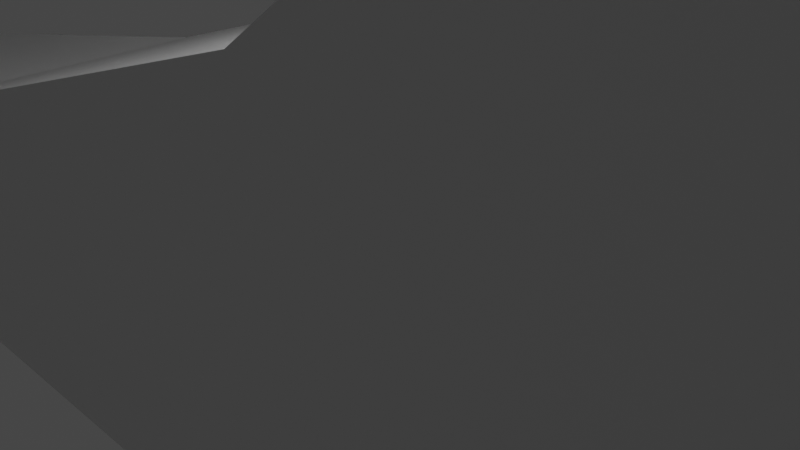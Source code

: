 # Source: DesprendeChasis.blend  (saved by Blender 3.5.10; exported with 4.5.12 LTS)
import bpy
from mathutils import Matrix  # noqa: F401  (used for matrix-valued properties, if any)

bpy.ops.wm.read_factory_settings(use_empty=True)
scene = bpy.context.scene
scene.name = 'Scene'

# ---- collections
col_collection = bpy.data.collections.new('Collection'); scene.collection.children.link(col_collection)

# ---- materials (node trees are filled in below, after node groups)
mat_material = bpy.data.materials.new('Material')
mat_material.alpha_threshold = 0.0
mat_material.use_transparent_shadow = False
mat_material.roughness = 0.5
mat_material.line_color = (0.0, 0.0, 0.0, 1.0)

# ---- material node trees
mat_material.use_nodes = True; mat_material.node_tree.nodes.clear()
_N = mat_material.node_tree.nodes; _L = mat_material.node_tree.links
n0 = _N.new('ShaderNodeOutputMaterial'); n0.name = 'Material Output'; n0.location = (300, 300)
n1 = _N.new('ShaderNodeBsdfPrincipled'); n1.name = 'Principled BSDF'; n1.location = (10, 300)
n1.distribution = 'GGX'
n1.subsurface_method = 'RANDOM_WALK_SKIN'
n1.inputs[3].default_value = 1.45
n1.inputs[27].default_value = (0.0, 0.0, 0.0, 1.0)
n1.inputs[28].default_value = 1.0
_L.new(n1.outputs[0], n0.inputs[0])
n0.is_active_output = True

# ---- world
world_world = bpy.data.worlds.new('World'); scene.world = world_world
world_world.use_nodes = True; world_world.node_tree.nodes.clear()
_N = world_world.node_tree.nodes; _L = world_world.node_tree.links
n0 = _N.new('ShaderNodeOutputWorld'); n0.name = 'World Output'; n0.location = (300, 300)
n1 = _N.new('ShaderNodeBackground'); n1.name = 'Background'; n1.location = (10, 300)
n1.inputs[0].default_value = (0.05088, 0.05088, 0.05088, 1.0)
_L.new(n1.outputs[0], n0.inputs[0])
n0.is_active_output = True
world_world.color = (0.05088, 0.05088, 0.05088)
world_world.use_sun_shadow = False
world_world.sun_shadow_jitter_overblur = 0.0

# ---- cameras
cam_camera = bpy.data.cameras.new('Camera')
cam_camera.clip_end = 100.0
cam_camera.ortho_scale = 7.314

# ---- lights
light_light = bpy.data.lights.new('Light', 'POINT')
light_light.transmission_factor = 0.0
light_light.energy = 1000.0
light_light.shadow_soft_size = 0.1
light_light.shadow_maximum_resolution = 0.006
light_light.use_absolute_resolution = True

# ---- meshes
me_cube = bpy.data.meshes.new('Cube')
me_cube.from_pydata([(1.451, 2.482, -1.139), (-0.8342, 1.0, 1.0), (1.451, 2.482, -0.9398), (1.935, 2.434, -1.139), (-0.8342, -1.0, 1.0), (1.935, 2.434, -0.9398), (-1.0, 1.0, 1.0), (2.401, 2.293, -1.139), (-1.0, 1.0, -1.0), (2.401, 2.293, -0.9398), (-1.0, -1.0, 1.0), (2.83, 2.064, -1.139), (-1.0, -1.0, -1.0), (2.83, 2.064, -0.9398), (3.206, 1.755, -1.139), (1.0, 1.0, -0.3541), (3.206, 1.755, -0.9398), (1.0, -1.0, -0.3541), (3.515, 1.379, -1.139), (-0.1279, 1.0, 0.3229), (3.515, 1.379, -0.9398), (-0.1279, -1.0, 0.3229), (3.744, 0.9499, -1.139), (3.744, 0.9499, -0.9398), (3.886, 0.4842, -1.139), (3.886, 0.4842, -0.9398), (3.933, 0.0, -1.139), (3.933, 0.0, -0.9398), (3.886, -0.4842, -1.139), (3.886, -0.4842, -0.9398), (3.744, -0.9499, -1.139), (3.744, -0.9499, -0.9398), (3.515, -1.379, -1.139), (3.515, -1.379, -0.9398), (3.206, -1.755, -1.139), (3.206, -1.755, -0.9398), (2.83, -2.064, -1.139), (2.83, -2.064, -0.9398), (2.401, -2.293, -1.139), (2.401, -2.293, -0.9398), (1.935, -2.434, -1.139), (1.935, -2.434, -0.9398), (1.451, -2.482, -1.139), (1.451, -2.482, -0.9398), (0.967, -2.434, -1.139), (0.967, -2.434, -0.9398), (0.5013, -2.293, -1.139), (0.5013, -2.293, -0.9398), (0.07222, -2.064, -1.139), (0.07222, -2.064, -0.9398), (-0.3039, -1.755, -1.139), (-0.3039, -1.755, -0.9398), (-0.6126, -1.379, -1.139), (-0.6126, -1.379, -0.9398), (-0.842, -0.9499, -1.139), (-0.9832, -0.4842, -1.139), (-1.031, 0.0, -1.139), (-1.031, 0.0, -0.9398), (-0.9832, 0.4842, -1.139), (-0.842, 0.9499, -1.139), (-0.6126, 1.379, -1.139), (-0.6126, 1.379, -0.9398), (-0.3039, 1.755, -1.139), (-0.3039, 1.755, -0.9398), (0.07222, 2.064, -1.139), (0.07222, 2.064, -0.9398), (0.5013, 2.293, -1.139), (0.5013, 2.293, -0.9398), (0.967, 2.434, -1.139), (0.967, 2.434, -0.9398), (-0.8152, -1.0, -1.0), (3.163, -1.0, -0.9398), (-0.8152, -1.0, -0.9398), (-1.0, -0.3137, -0.9398), (-1.0, -0.3137, -1.0), (-1.0, 0.3137, -0.9398), (-1.0, 0.3137, -1.0), (-0.842, 0.9499, -1.0), (-0.8152, 1.0, -1.0), (-0.9832, -0.4842, -1.0), (-0.842, -0.9499, -1.0), (-0.9832, 0.4842, -1.0), (3.163, 1.0, -0.9398), (-0.8152, 1.0, -0.9398)], [], [(1, 6, 10, 4), (71, 17, 21, 4, 10, 12, 70, 72), (12, 10, 6, 8, 76, 75, 73, 74), (76, 8, 78, 77, 81), (70, 12, 74, 79, 80), (19, 1, 4, 21), (8, 6, 1, 19, 15, 82, 83, 78), (82, 15, 17, 71), (15, 19, 21, 17), (0, 2, 5, 3), (3, 5, 9, 7), (7, 9, 13, 11), (11, 13, 16, 14), (14, 16, 20, 18), (18, 20, 23, 22), (22, 23, 25, 24), (24, 25, 27, 26), (26, 27, 29, 28), (28, 29, 31, 30), (30, 31, 33, 32), (32, 33, 35, 34), (34, 35, 37, 36), (36, 37, 39, 38), (38, 39, 41, 40), (40, 41, 43, 42), (42, 43, 45, 44), (44, 45, 47, 46), (46, 47, 49, 48), (48, 49, 51, 50), (50, 51, 53, 52), (54, 52, 53, 72, 70, 80), (55, 54, 80, 79), (73, 57, 56, 55, 79, 74), (58, 56, 57, 75, 76, 81), (59, 58, 81, 77), (61, 60, 59, 77, 78, 83), (60, 61, 63, 62), (62, 63, 65, 64), (64, 65, 67, 66), (57, 73, 75), (72, 53, 51, 49, 47, 45, 43, 41, 39, 37, 35, 33, 31, 29, 27, 25, 23, 20, 16, 13, 9, 5, 2, 69, 67, 65, 63, 61, 83, 82, 71), (66, 67, 69, 68), (68, 69, 2, 0), (68, 0, 3, 7, 11, 14, 18, 22, 24, 26, 28, 30, 32, 34, 36, 38, 40, 42, 44, 46, 48, 50, 52, 54, 55, 56, 58, 59, 60, 62, 64, 66)])
_uv = me_cube.uv_layers.new(name='UVMap')
_uv.uv.foreach_set('vector', [0.625, 0.5, 0.875, 0.5, 0.875, 0.75, 0.625, 0.75, 0.3866, 0.75, 0.5, 0.75, 0.5625, 0.75, 0.625, 0.75, 0.625, 1.0, 0.375, 1.0, 0.375, 0.9895, 0.3829, 0.9861, 0.375, 0.0, 0.625, 0.0, 0.625, 0.25, 0.375, 0.25, 0.375, 0.1642, 0.3825, 0.1642, 0.3825, 0.08578, 0.375, 0.08578, 0.125, 0.5858, 0.125, 0.5, 0.1355, 0.5, 0.134, 0.5063, 0.126, 0.5645, 0.1355, 0.75, 0.125, 0.75, 0.125, 0.6642, 0.126, 0.6855, 0.134, 0.7437, 0.5625, 0.5, 0.625, 0.5, 0.625, 0.75, 0.5625, 0.75, 0.375, 0.25, 0.625, 0.25, 0.625, 0.5, 0.5625, 0.5, 0.5, 0.5, 0.3866, 0.5, 0.3829, 0.2639, 0.375, 0.2605, 0.3866, 0.5, 0.5, 0.5, 0.5, 0.75, 0.3866, 0.75, 0.5, 0.5, 0.5625, 0.5, 0.5625, 0.75, 0.5, 0.75, 1.0, 0.5, 1.0, 1.0, 0.9688, 1.0, 0.9688, 0.5, 0.9688, 0.5, 0.9688, 1.0, 0.9375, 1.0, 0.9375, 0.5, 0.9375, 0.5, 0.9375, 1.0, 0.9062, 1.0, 0.9062, 0.5, 0.9062, 0.5, 0.9062, 1.0, 0.875, 1.0, 0.875, 0.5, 0.875, 0.5, 0.875, 1.0, 0.8438, 1.0, 0.8438, 0.5, 0.8438, 0.5, 0.8438, 1.0, 0.8125, 1.0, 0.8125, 0.5, 0.8125, 0.5, 0.8125, 1.0, 0.7812, 1.0, 0.7812, 0.5, 0.7812, 0.5, 0.7812, 1.0, 0.75, 1.0, 0.75, 0.5, 0.75, 0.5, 0.75, 1.0, 0.7188, 1.0, 0.7188, 0.5, 0.7188, 0.5, 0.7188, 1.0, 0.6875, 1.0, 0.6875, 0.5, 0.6875, 0.5, 0.6875, 1.0, 0.6562, 1.0, 0.6562, 0.5, 0.6562, 0.5, 0.6562, 1.0, 0.625, 1.0, 0.625, 0.5, 0.625, 0.5, 0.625, 1.0, 0.5938, 1.0, 0.5938, 0.5, 0.5938, 0.5, 0.5938, 1.0, 0.5625, 1.0, 0.5625, 0.5, 0.5625, 0.5, 0.5625, 1.0, 0.5312, 1.0, 0.5312, 0.5, 0.5312, 0.5, 0.5312, 1.0, 0.5, 1.0, 0.5, 0.5, 0.5, 0.5, 0.5, 1.0, 0.4688, 1.0, 0.4688, 0.5, 0.4688, 0.5, 0.4688, 1.0, 0.4375, 1.0, 0.4375, 0.5, 0.4375, 0.5, 0.4375, 1.0, 0.4062, 1.0, 0.4062, 0.5, 0.4062, 0.5, 0.4062, 1.0, 0.375, 1.0, 0.375, 0.5, 0.375, 0.5, 0.375, 1.0, 0.3438, 1.0, 0.3438, 0.5, 0.3125, 0.5, 0.3438, 0.5, 0.3438, 1.0, 0.3162, 1.0, 0.3162, 0.8487, 0.3125, 0.8487, 0.2812, 0.5, 0.3125, 0.5, 0.3125, 0.8487, 0.2812, 0.8487, 0.2702, 1.0, 0.25, 1.0, 0.25, 0.5, 0.2812, 0.5, 0.2812, 0.8487, 0.2702, 0.8487, 0.2188, 0.5, 0.25, 0.5, 0.25, 1.0, 0.2298, 1.0, 0.2298, 0.8487, 0.2188, 0.8487, 0.1875, 0.5, 0.2188, 0.5, 0.2188, 0.8487, 0.1875, 0.8487, 0.1562, 1.0, 0.1562, 0.5, 0.1875, 0.5, 0.1875, 0.8487, 0.1838, 0.8487, 0.1838, 1.0, 0.1562, 0.5, 0.1562, 1.0, 0.125, 1.0, 0.125, 0.5, 0.125, 0.5, 0.125, 1.0, 0.09375, 1.0, 0.09375, 0.5, 0.09375, 0.5, 0.09375, 1.0, 0.0625, 1.0, 0.0625, 0.5, 0.01, 0.25, 0.01299, 0.2197, 0.01299, 0.2803, 0.03086, 0.1533, 0.05045, 0.1167, 0.08029, 0.08029, 0.1167, 0.05045, 0.1582, 0.02827, 0.2032, 0.01461, 0.25, 0.01, 0.2968, 0.01461, 0.3418, 0.02827, 0.3833, 0.05045, 0.4197, 0.08029, 0.4496, 0.1167, 0.4717, 0.1582, 0.4854, 0.2032, 0.49, 0.25, 0.4854, 0.2968, 0.4717, 0.3418, 0.4496, 0.3833, 0.4197, 0.4197, 0.3833, 0.4496, 0.3418, 0.4717, 0.2968, 0.4854, 0.25, 0.49, 0.2032, 0.4854, 0.1582, 0.4717, 0.1167, 0.4496, 0.08029, 0.4197, 0.05045, 0.3833, 0.03086, 0.3467, 0.4155, 0.3467, 0.4155, 0.1533, 0.0625, 0.5, 0.0625, 1.0, 0.03125, 1.0, 0.03125, 0.5, 0.03125, 0.5, 0.03125, 1.0, 0.0, 1.0, 0.0, 0.5, 0.7032, 0.4854, 0.75, 0.49, 0.7968, 0.4854, 0.8418, 0.4717, 0.8833, 0.4496, 0.9197, 0.4197, 0.9496, 0.3833, 0.75, 0.49, 0.7968, 0.4854, 0.8418, 0.4717, 0.8833, 0.4496, 0.9197, 0.4197, 0.9496, 0.3833, 0.9717, 0.3418, 0.9854, 0.2968, 0.99, 0.25, 0.9854, 0.2032, 0.9717, 0.1582, 0.9496, 0.1167, 0.9197, 0.08029, 0.8833, 0.05045, 0.8418, 0.02827, 0.7968, 0.01461, 0.75, 0.01, 0.7032, 0.01461, 0.6582, 0.02827, 0.6167, 0.05045, 0.5803, 0.08029, 0.5504, 0.1167, 0.5283, 0.1582, 0.5146, 0.2032, 0.51, 0.25])
me_cube.materials.append(mat_material)
me_cube.use_mirror_vertex_groups = False
me_cube.update()
me_cylinder = bpy.data.meshes.new('Cylinder')
me_cylinder.from_pydata([(0.0, 1.0, -1.0), (0.0, 1.0, 1.0), (0.1951, 0.9808, -1.0), (0.1951, 0.9808, 1.0), (0.3827, 0.9239, -1.0), (0.3827, 0.9239, 1.0), (0.5556, 0.8315, -1.0), (0.5556, 0.8315, 1.0), (0.7071, 0.7071, -1.0), (0.7071, 0.7071, 1.0), (0.8315, 0.5556, -1.0), (0.8315, 0.5556, 1.0), (0.9239, 0.3827, -1.0), (0.9239, 0.3827, 1.0), (0.9808, 0.1951, -1.0), (0.9808, 0.1951, 1.0), (1.0, 0.0, -1.0), (1.0, 0.0, 1.0), (0.9808, -0.1951, -1.0), (0.9808, -0.1951, 1.0), (0.9239, -0.3827, -1.0), (0.9239, -0.3827, 1.0), (0.8315, -0.5556, -1.0), (0.8315, -0.5556, 1.0), (0.7071, -0.7071, -1.0), (0.7071, -0.7071, 1.0), (0.5556, -0.8315, -1.0), (0.5556, -0.8315, 1.0), (0.3827, -0.9239, -1.0), (0.3827, -0.9239, 1.0), (0.1951, -0.9808, -1.0), (0.1951, -0.9808, 1.0), (0.0, -1.0, -1.0), (0.0, -1.0, 1.0), (-0.1951, -0.9808, -1.0), (-0.1951, -0.9808, 1.0), (-0.3827, -0.9239, -1.0), (-0.3827, -0.9239, 1.0), (-0.5556, -0.8315, -1.0), (-0.5556, -0.8315, 1.0), (-0.7071, -0.7071, -1.0), (-0.7071, -0.7071, 1.0), (-0.8315, -0.5556, -1.0), (-0.8315, -0.5556, 1.0), (-0.9239, -0.3827, -1.0), (-0.9239, -0.3827, 1.0), (-0.9808, -0.1951, -1.0), (-0.9808, -0.1951, 1.0), (-1.0, 0.0, -1.0), (-1.0, 0.0, 1.0), (-0.9808, 0.1951, -1.0), (-0.9808, 0.1951, 1.0), (-0.9239, 0.3827, -1.0), (-0.9239, 0.3827, 1.0), (-0.8315, 0.5556, -1.0), (-0.8315, 0.5556, 1.0), (-0.7071, 0.7071, -1.0), (-0.7071, 0.7071, 1.0), (-0.5556, 0.8315, -1.0), (-0.5556, 0.8315, 1.0), (-0.3827, 0.9239, -1.0), (-0.3827, 0.9239, 1.0), (-0.1951, 0.9808, -1.0), (-0.1951, 0.9808, 1.0)], [], [(0, 1, 3, 2), (2, 3, 5, 4), (4, 5, 7, 6), (6, 7, 9, 8), (8, 9, 11, 10), (10, 11, 13, 12), (12, 13, 15, 14), (14, 15, 17, 16), (16, 17, 19, 18), (18, 19, 21, 20), (20, 21, 23, 22), (22, 23, 25, 24), (24, 25, 27, 26), (26, 27, 29, 28), (28, 29, 31, 30), (30, 31, 33, 32), (32, 33, 35, 34), (34, 35, 37, 36), (36, 37, 39, 38), (38, 39, 41, 40), (40, 41, 43, 42), (42, 43, 45, 44), (44, 45, 47, 46), (46, 47, 49, 48), (48, 49, 51, 50), (50, 51, 53, 52), (52, 53, 55, 54), (54, 55, 57, 56), (56, 57, 59, 58), (58, 59, 61, 60), (3, 1, 63, 61, 59, 57, 55, 53, 51, 49, 47, 45, 43, 41, 39, 37, 35, 33, 31, 29, 27, 25, 23, 21, 19, 17, 15, 13, 11, 9, 7, 5), (60, 61, 63, 62), (62, 63, 1, 0), (0, 2, 4, 6, 8, 10, 12, 14, 16, 18, 20, 22, 24, 26, 28, 30, 32, 34, 36, 38, 40, 42, 44, 46, 48, 50, 52, 54, 56, 58, 60, 62)])
_uv = me_cylinder.uv_layers.new(name='UVMap')
_uv.uv.foreach_set('vector', [1.0, 0.5, 1.0, 1.0, 0.9688, 1.0, 0.9688, 0.5, 0.9688, 0.5, 0.9688, 1.0, 0.9375, 1.0, 0.9375, 0.5, 0.9375, 0.5, 0.9375, 1.0, 0.9062, 1.0, 0.9062, 0.5, 0.9062, 0.5, 0.9062, 1.0, 0.875, 1.0, 0.875, 0.5, 0.875, 0.5, 0.875, 1.0, 0.8438, 1.0, 0.8438, 0.5, 0.8438, 0.5, 0.8438, 1.0, 0.8125, 1.0, 0.8125, 0.5, 0.8125, 0.5, 0.8125, 1.0, 0.7812, 1.0, 0.7812, 0.5, 0.7812, 0.5, 0.7812, 1.0, 0.75, 1.0, 0.75, 0.5, 0.75, 0.5, 0.75, 1.0, 0.7188, 1.0, 0.7188, 0.5, 0.7188, 0.5, 0.7188, 1.0, 0.6875, 1.0, 0.6875, 0.5, 0.6875, 0.5, 0.6875, 1.0, 0.6562, 1.0, 0.6562, 0.5, 0.6562, 0.5, 0.6562, 1.0, 0.625, 1.0, 0.625, 0.5, 0.625, 0.5, 0.625, 1.0, 0.5938, 1.0, 0.5938, 0.5, 0.5938, 0.5, 0.5938, 1.0, 0.5625, 1.0, 0.5625, 0.5, 0.5625, 0.5, 0.5625, 1.0, 0.5312, 1.0, 0.5312, 0.5, 0.5312, 0.5, 0.5312, 1.0, 0.5, 1.0, 0.5, 0.5, 0.5, 0.5, 0.5, 1.0, 0.4688, 1.0, 0.4688, 0.5, 0.4688, 0.5, 0.4688, 1.0, 0.4375, 1.0, 0.4375, 0.5, 0.4375, 0.5, 0.4375, 1.0, 0.4062, 1.0, 0.4062, 0.5, 0.4062, 0.5, 0.4062, 1.0, 0.375, 1.0, 0.375, 0.5, 0.375, 0.5, 0.375, 1.0, 0.3438, 1.0, 0.3438, 0.5, 0.3438, 0.5, 0.3438, 1.0, 0.3125, 1.0, 0.3125, 0.5, 0.3125, 0.5, 0.3125, 1.0, 0.2812, 1.0, 0.2812, 0.5, 0.2812, 0.5, 0.2812, 1.0, 0.25, 1.0, 0.25, 0.5, 0.25, 0.5, 0.25, 1.0, 0.2188, 1.0, 0.2188, 0.5, 0.2188, 0.5, 0.2188, 1.0, 0.1875, 1.0, 0.1875, 0.5, 0.1875, 0.5, 0.1875, 1.0, 0.1562, 1.0, 0.1562, 0.5, 0.1562, 0.5, 0.1562, 1.0, 0.125, 1.0, 0.125, 0.5, 0.125, 0.5, 0.125, 1.0, 0.09375, 1.0, 0.09375, 0.5, 0.09375, 0.5, 0.09375, 1.0, 0.0625, 1.0, 0.0625, 0.5, 0.2968, 0.4854, 0.25, 0.49, 0.2032, 0.4854, 0.1582, 0.4717, 0.1167, 0.4496, 0.08029, 0.4197, 0.05045, 0.3833, 0.02827, 0.3418, 0.01461, 0.2968, 0.01, 0.25, 0.01461, 0.2032, 0.02827, 0.1582, 0.05045, 0.1167, 0.08029, 0.08029, 0.1167, 0.05045, 0.1582, 0.02827, 0.2032, 0.01461, 0.25, 0.01, 0.2968, 0.01461, 0.3418, 0.02827, 0.3833, 0.05045, 0.4197, 0.08029, 0.4496, 0.1167, 0.4717, 0.1582, 0.4854, 0.2032, 0.49, 0.25, 0.4854, 0.2968, 0.4717, 0.3418, 0.4496, 0.3833, 0.4197, 0.4197, 0.3833, 0.4496, 0.3418, 0.4717, 0.0625, 0.5, 0.0625, 1.0, 0.03125, 1.0, 0.03125, 0.5, 0.03125, 0.5, 0.03125, 1.0, 0.0, 1.0, 0.0, 0.5, 0.75, 0.49, 0.7968, 0.4854, 0.8418, 0.4717, 0.8833, 0.4496, 0.9197, 0.4197, 0.9496, 0.3833, 0.9717, 0.3418, 0.9854, 0.2968, 0.99, 0.25, 0.9854, 0.2032, 0.9717, 0.1582, 0.9496, 0.1167, 0.9197, 0.08029, 0.8833, 0.05045, 0.8418, 0.02827, 0.7968, 0.01461, 0.75, 0.01, 0.7032, 0.01461, 0.6582, 0.02827, 0.6167, 0.05045, 0.5803, 0.08029, 0.5504, 0.1167, 0.5283, 0.1582, 0.5146, 0.2032, 0.51, 0.25, 0.5146, 0.2968, 0.5283, 0.3418, 0.5504, 0.3833, 0.5803, 0.4197, 0.6167, 0.4496, 0.6582, 0.4717, 0.7032, 0.4854])
me_cylinder.update()

# ---- objects
ob_cube = bpy.data.objects.new('Cube', me_cube)
ob_light = bpy.data.objects.new('Light', light_light)
ob_camera = bpy.data.objects.new('Camera', cam_camera)
ob_cylinder = bpy.data.objects.new('Cylinder', me_cylinder)

# ---- transforms, parenting, visibility, modifiers, constraints
ob_cube.location = (-3.628, 0.0, 0.0)
ob_cube.rotation_euler = (-0.0, -1.571, 0.0)
ob_cube.scale = (2.5, 2.5, 12.5)
ob_cube.lock_rotations_4d = False
ob_cube.empty_display_type = 'ARROWS'
ob_cube.lineart.crease_threshold = 0.0
ob_light.location = (4.076, 1.005, 5.904)
ob_light.rotation_euler = (0.6503, 0.05522, 1.866)
ob_light.lock_rotations_4d = False
ob_light.empty_display_type = 'ARROWS'
ob_light.color = (0.0, 0.0, 0.0, 0.0)
ob_light.lineart.crease_threshold = 0.0
ob_camera.location = (7.359, -6.926, 4.958)
ob_camera.rotation_euler = (1.109, 0.0, 0.8149)
ob_camera.lock_rotations_4d = False
ob_camera.empty_display_type = 'ARROWS'
ob_camera.color = (0.0, 0.0, 0.0, 0.0)
ob_camera.display_type = 'WIRE'
ob_camera.lineart.crease_threshold = 0.0
ob_cylinder.location = (0.0, 0.0, -12.99)
ob_cylinder.scale = (6.205, 6.205, 1.243)

# ---- collection membership
col_collection.objects.link(ob_cube)
col_collection.objects.link(ob_light)
col_collection.objects.link(ob_camera)
col_collection.objects.link(ob_cylinder)

# ---- scene / render settings (as saved in the file)
scene.camera = ob_camera
scene.frame_start = 1; scene.frame_end = 250; scene.frame_set(1)
scene.render.engine = 'BLENDER_EEVEE_NEXT'
scene.cycles.sampling_pattern = 'TABULATED_SOBOL'
scene.view_settings.view_transform = 'Filmic'
bpy.context.view_layer.update()
